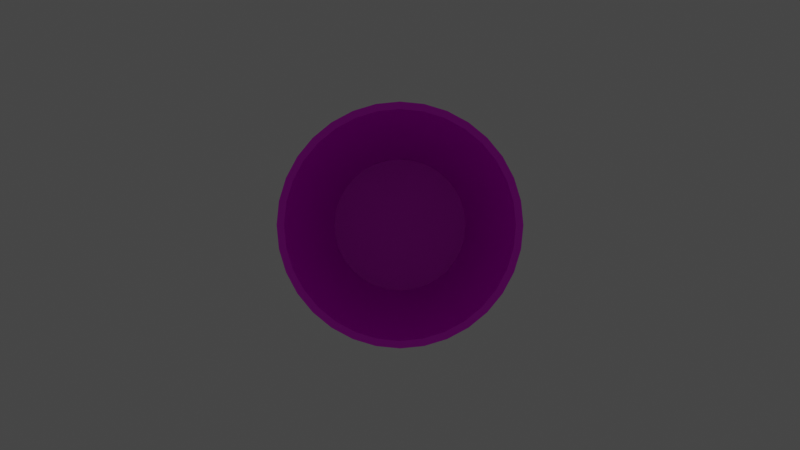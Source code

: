 # Source: dr_pepper.blend  (saved by Blender 3.4.6; exported with 4.5.12 LTS)
import bpy
from mathutils import Matrix  # noqa: F401  (used for matrix-valued properties, if any)

bpy.ops.wm.read_factory_settings(use_empty=True)
scene = bpy.context.scene
scene.name = 'Scene'

# ---- collections
col_collection = bpy.data.collections.new('Collection'); scene.collection.children.link(col_collection)

# ---- images (referenced by path relative to the original .blend; pixels are not part of the script)
import os
ASSET_DIR = os.environ.get("B2B_ASSET_DIR", "")  # directory of the original .blend (textures are referenced by path, not embedded)
HERE = os.path.dirname(os.path.abspath(__file__))  # packed textures are extracted next to this script under _unpacked/

def load_image(name, relpath, width, height, colorspace="sRGB"):
    """Load a texture the original file referenced (path relative to the .blend, or extracted next to this script)."""
    p = next((c for c in (os.path.join(HERE, relpath), os.path.join(ASSET_DIR, relpath)) if relpath and os.path.exists(c)), "")
    if p:
        img = bpy.data.images.load(p, check_existing=True)
        img.name = name
    else:  # same state as the original file: an image datablock whose file is absent (Cycles renders it pink)
        img = bpy.data.images.new(name, width, height)
        img.source = "FILE"
        img.filepath = "//" + (relpath or name)
    img.colorspace_settings.name = colorspace
    return img
img_dr_pepper_label_png_001 = load_image('dr_pepper_label.png.001', 'dr_pepper_label.png', 1024, 1024, 'sRGB')

# ---- materials (node trees are filled in below, after node groups)
mat_material_001 = bpy.data.materials.new('Material.001')
mat_material_001.use_transparent_shadow = False

# ---- node groups
ng_auto_smooth = bpy.data.node_groups.new('Auto Smooth', 'GeometryNodeTree')
_s = ng_auto_smooth.interface.new_socket(name='Geometry', in_out='OUTPUT', socket_type='NodeSocketGeometry')
_s = ng_auto_smooth.interface.new_socket(name='Geometry', in_out='INPUT', socket_type='NodeSocketGeometry')
_s = ng_auto_smooth.interface.new_socket(name='Angle', in_out='INPUT', socket_type='NodeSocketFloat')
_s.subtype = 'ANGLE'
_s.min_value = 0.0
_s.max_value = 3.142
ng_auto_smooth.is_modifier = True
_N = ng_auto_smooth.nodes; _L = ng_auto_smooth.links
n0 = _N.new('NodeGroupOutput'); n0.name = 'Group Output'; n0.location = (480, -100)
n1 = _N.new('NodeGroupInput'); n1.name = 'Group Input'; n1.location = (-420, -300)
n2 = _N.new('NodeGroupInput'); n2.name = 'Group Input.001'; n2.location = (-60, -100)
n3 = _N.new('GeometryNodeSetShadeSmooth'); n3.name = 'Set Shade Smooth'; n3.location = (120, -100)
n3.domain = 'EDGE'
n4 = _N.new('GeometryNodeSetShadeSmooth'); n4.name = 'Set Shade Smooth.001'; n4.location = (300, -100)
n5 = _N.new('GeometryNodeInputMeshEdgeAngle'); n5.name = 'Edge Angle'; n5.location = (-420, -220)
n6 = _N.new('GeometryNodeInputEdgeSmooth'); n6.name = 'Is Edge Smooth'; n6.location = (-60, -160)
n7 = _N.new('GeometryNodeInputShadeSmooth'); n7.name = 'Is Face Smooth'; n7.location = (-240, -340)
n8 = _N.new('FunctionNodeBooleanMath'); n8.name = 'Boolean Math'; n8.location = (-60, -220)
n9 = _N.new('FunctionNodeCompare'); n9.name = 'Compare'; n9.location = (-240, -180)
n9.operation = 'LESS_EQUAL'
_L.new(n5.outputs[0], n9.inputs[0])
_L.new(n4.outputs[0], n0.inputs[0])
_L.new(n1.outputs[1], n9.inputs[1])
_L.new(n9.outputs[0], n8.inputs[0])
_L.new(n7.outputs[0], n8.inputs[1])
_L.new(n2.outputs[0], n3.inputs[0])
_L.new(n6.outputs[0], n3.inputs[1])
_L.new(n3.outputs[0], n4.inputs[0])
_L.new(n8.outputs[0], n3.inputs[2])
n0.is_active_output = True

# ---- material node trees
mat_material_001.use_nodes = True; mat_material_001.node_tree.nodes.clear()
_N = mat_material_001.node_tree.nodes; _L = mat_material_001.node_tree.links
n0 = _N.new('ShaderNodeBsdfPrincipled'); n0.name = 'Principled BSDF'; n0.location = (10, 300)
n0.distribution = 'GGX'
n0.subsurface_method = 'RANDOM_WALK_SKIN'
n0.inputs[3].default_value = 1.45
n0.inputs[27].default_value = (0.0, 0.0, 0.0, 1.0)
n0.inputs[28].default_value = 1.0
n1 = _N.new('ShaderNodeOutputMaterial'); n1.name = 'Material Output'; n1.location = (302, 297)
n2 = _N.new('ShaderNodeTexImage'); n2.name = 'Image Texture.001'; n2.location = (-348, 243)
n2.image = img_dr_pepper_label_png_001
_L.new(n0.outputs[0], n1.inputs[0])
_L.new(n2.outputs[0], n0.inputs[0])
n1.is_active_output = True

# ---- world
world_world = bpy.data.worlds.new('World'); scene.world = world_world
world_world.use_nodes = True; world_world.node_tree.nodes.clear()
_N = world_world.node_tree.nodes; _L = world_world.node_tree.links
n0 = _N.new('ShaderNodeOutputWorld'); n0.name = 'World Output'; n0.location = (300, 300)
n1 = _N.new('ShaderNodeBackground'); n1.name = 'Background'; n1.location = (10, 300)
n1.inputs[0].default_value = (0.05088, 0.05088, 0.05088, 1.0)
_L.new(n1.outputs[0], n0.inputs[0])
n0.is_active_output = True
world_world.color = (0.05088, 0.05088, 0.05088)
world_world.use_sun_shadow = False
world_world.sun_shadow_jitter_overblur = 0.0

# ---- cameras
cam_camera_001 = bpy.data.cameras.new('Camera.001')
cam_camera_002 = bpy.data.cameras.new('Camera.002')
cam_camera_003 = bpy.data.cameras.new('Camera.003')
cam_camera_004 = bpy.data.cameras.new('Camera.004')
cam_camera_005 = bpy.data.cameras.new('Camera.005')
cam_camera_006 = bpy.data.cameras.new('Camera.006')

# ---- lights
light_point = bpy.data.lights.new('Point', 'POINT')
light_point.transmission_factor = 0.0
light_point.shadow_soft_size = 0.25
light_point.shadow_maximum_resolution = 0.006
light_point.use_absolute_resolution = True
light_point_001 = bpy.data.lights.new('Point.001', 'POINT')
light_point_001.transmission_factor = 0.0
light_point_001.shadow_soft_size = 0.25
light_point_001.shadow_maximum_resolution = 0.006
light_point_001.use_absolute_resolution = True
light_point_002 = bpy.data.lights.new('Point.002', 'POINT')
light_point_002.transmission_factor = 0.0
light_point_002.shadow_soft_size = 0.25
light_point_002.shadow_maximum_resolution = 0.006
light_point_002.use_absolute_resolution = True
light_point_003 = bpy.data.lights.new('Point.003', 'POINT')
light_point_003.transmission_factor = 0.0
light_point_003.shadow_soft_size = 0.25
light_point_003.shadow_maximum_resolution = 0.006
light_point_003.use_absolute_resolution = True
light_point_004 = bpy.data.lights.new('Point.004', 'POINT')
light_point_004.transmission_factor = 0.0
light_point_004.energy = 5000.0
light_point_004.shadow_soft_size = 0.25
light_point_004.shadow_maximum_resolution = 0.006
light_point_004.use_absolute_resolution = True
light_point_005 = bpy.data.lights.new('Point.005', 'POINT')
light_point_005.transmission_factor = 0.0
light_point_005.shadow_soft_size = 0.25
light_point_005.shadow_maximum_resolution = 0.006
light_point_005.use_absolute_resolution = True

# ---- meshes
me_cylinder_001 = bpy.data.meshes.new('Cylinder.001')
me_cylinder_001.from_pydata([(8.323e-09, 0.682, -0.9826), (0.0, 0.9395, 1.0), (0.133, 0.6689, -0.9826), (0.1833, 0.9214, 1.0), (0.261, 0.6301, -0.9826), (0.3595, 0.868, 1.0), (0.3789, 0.567, -0.9826), (0.5219, 0.7811, 1.0), (0.4822, 0.4822, -0.9826), (0.6643, 0.6643, 1.0), (0.567, 0.3789, -0.9826), (0.7811, 0.5219, 1.0), (0.6301, 0.261, -0.9826), (0.868, 0.3595, 1.0), (0.6689, 0.133, -0.9826), (0.9214, 0.1833, 1.0), (0.682, -7.583e-08, -0.9826), (0.9395, 0.0, 1.0), (0.6689, -0.133, -0.9826), (0.9214, -0.1833, 1.0), (0.6301, -0.261, -0.9826), (0.868, -0.3595, 1.0), (0.567, -0.3789, -0.9826), (0.7811, -0.5219, 1.0), (0.4822, -0.4822, -0.9826), (0.6643, -0.6643, 1.0), (0.3789, -0.567, -0.9826), (0.5219, -0.7811, 1.0), (0.261, -0.6301, -0.9826), (0.3595, -0.868, 1.0), (0.133, -0.6689, -0.9826), (0.1833, -0.9214, 1.0), (8.323e-09, -0.682, -0.9826), (0.0, -0.9395, 1.0), (-0.133, -0.6689, -0.9826), (-0.1833, -0.9214, 1.0), (-0.261, -0.6301, -0.9826), (-0.3595, -0.868, 1.0), (-0.3789, -0.567, -0.9826), (-0.5219, -0.7811, 1.0), (-0.4822, -0.4822, -0.9826), (-0.6643, -0.6643, 1.0), (-0.567, -0.3789, -0.9826), (-0.7811, -0.5219, 1.0), (-0.6301, -0.261, -0.9826), (-0.868, -0.3595, 1.0), (-0.6689, -0.133, -0.9826), (-0.9214, -0.1833, 1.0), (-0.682, -7.583e-08, -0.9826), (-0.9395, 0.0, 1.0), (-0.6689, 0.133, -0.9826), (-0.9214, 0.1833, 1.0), (-0.6301, 0.261, -0.9826), (-0.868, 0.3595, 1.0), (-0.567, 0.3789, -0.9826), (-0.7811, 0.5219, 1.0), (-0.4822, 0.4822, -0.9826), (-0.6643, 0.6643, 1.0), (-0.3789, 0.567, -0.9826), (-0.5219, 0.7811, 1.0), (-0.261, 0.6301, -0.9826), (-0.3595, 0.868, 1.0), (-0.133, 0.6689, -0.9826), (-0.1833, 0.9214, 1.0), (0.1951, 0.9808, 1.0), (0.0, 1.0, 1.0), (0.3827, 0.9239, 1.0), (0.5556, 0.8315, 1.0), (0.7071, 0.7071, 1.0), (0.8315, 0.5556, 1.0), (0.9239, 0.3827, 1.0), (0.9808, 0.1951, 1.0), (1.0, 0.0, 1.0), (0.9808, -0.1951, 1.0), (0.9239, -0.3827, 1.0), (0.8315, -0.5556, 1.0), (0.7071, -0.7071, 1.0), (0.5556, -0.8315, 1.0), (0.3827, -0.9239, 1.0), (0.1951, -0.9808, 1.0), (0.0, -1.0, 1.0), (-0.1951, -0.9808, 1.0), (-0.3827, -0.9239, 1.0), (-0.5556, -0.8315, 1.0), (-0.7071, -0.7071, 1.0), (-0.8315, -0.5556, 1.0), (-0.9239, -0.3827, 1.0), (-0.9808, -0.1951, 1.0), (-1.0, 0.0, 1.0), (-0.9808, 0.1951, 1.0), (-0.9239, 0.3827, 1.0), (-0.8315, 0.5556, 1.0), (-0.7071, 0.7071, 1.0), (-0.5556, 0.8315, 1.0), (-0.3827, 0.9239, 1.0), (-0.1951, 0.9808, 1.0), (0.1833, 0.9214, 1.0), (0.0, 0.9395, 1.0), (0.3595, 0.868, 1.0), (0.5219, 0.7811, 1.0), (0.6643, 0.6643, 1.0), (0.7811, 0.5219, 1.0), (0.868, 0.3595, 1.0), (0.9214, 0.1833, 1.0), (0.9395, 0.0, 1.0), (0.9214, -0.1833, 1.0), (0.868, -0.3595, 1.0), (0.7811, -0.5219, 1.0), (0.6643, -0.6643, 1.0), (0.5219, -0.7811, 1.0), (0.3595, -0.868, 1.0), (0.1833, -0.9214, 1.0), (0.0, -0.9395, 1.0), (-0.1833, -0.9214, 1.0), (-0.3595, -0.868, 1.0), (-0.5219, -0.7811, 1.0), (-0.6643, -0.6643, 1.0), (-0.7811, -0.5219, 1.0), (-0.868, -0.3595, 1.0), (-0.9214, -0.1833, 1.0), (-0.9395, 0.0, 1.0), (-0.9214, 0.1833, 1.0), (-0.868, 0.3595, 1.0), (-0.7811, 0.5219, 1.0), (-0.6643, 0.6643, 1.0), (-0.5219, 0.7811, 1.0), (-0.3595, 0.868, 1.0), (-0.1833, 0.9214, 1.0), (0.125, 0.6284, -0.8571), (7.531e-08, 0.6407, -0.8571), (0.2452, 0.5919, -0.8571), (0.3559, 0.5327, -0.8571), (0.453, 0.453, -0.8571), (0.5327, 0.3559, -0.8571), (0.5919, 0.2452, -0.8571), (0.6284, 0.125, -0.8571), (0.6407, -7.583e-08, -0.8571), (0.6284, -0.125, -0.8571), (0.5919, -0.2452, -0.8571), (0.5327, -0.3559, -0.8571), (0.453, -0.453, -0.8571), (0.3559, -0.5327, -0.8571), (0.2452, -0.5919, -0.8571), (0.125, -0.6284, -0.8571), (7.531e-08, -0.6407, -0.8571), (-0.125, -0.6284, -0.8571), (-0.2452, -0.5919, -0.8571), (-0.3559, -0.5327, -0.8571), (-0.453, -0.453, -0.8571), (-0.5327, -0.3559, -0.8571), (-0.5919, -0.2452, -0.8571), (-0.6284, -0.125, -0.8571), (-0.6407, -7.583e-08, -0.8571), (-0.6284, 0.125, -0.8571), (-0.5919, 0.2452, -0.8571), (-0.5327, 0.3559, -0.8571), (-0.453, 0.453, -0.8571), (-0.3559, 0.5327, -0.8571), (-0.2452, 0.5919, -0.8571), (-0.125, 0.6284, -0.8571), (8.323e-09, 0.6392, -0.9826), (0.1247, 0.6269, -0.9826), (0.2446, 0.5905, -0.9826), (0.3551, 0.5314, -0.9826), (0.452, 0.452, -0.9826), (0.5314, 0.3551, -0.9826), (0.5905, 0.2446, -0.9826), (0.6269, 0.1247, -0.9826), (0.6392, -7.583e-08, -0.9826), (0.6269, -0.1247, -0.9826), (0.5905, -0.2446, -0.9826), (0.5314, -0.3551, -0.9826), (0.452, -0.452, -0.9826), (0.3551, -0.5314, -0.9826), (0.2446, -0.5905, -0.9826), (0.1247, -0.6269, -0.9826), (8.323e-09, -0.6392, -0.9826), (-0.1247, -0.6269, -0.9826), (-0.2446, -0.5905, -0.9826), (-0.3551, -0.5314, -0.9826), (-0.452, -0.452, -0.9826), (-0.5314, -0.3551, -0.9826), (-0.5905, -0.2446, -0.9826), (-0.6269, -0.1247, -0.9826), (-0.6392, -7.583e-08, -0.9826), (-0.6269, 0.1247, -0.9826), (-0.5905, 0.2446, -0.9826), (-0.5314, 0.3551, -0.9826), (-0.452, 0.452, -0.9826), (-0.3551, 0.5314, -0.9826), (-0.2446, 0.5905, -0.9826), (-0.1247, 0.6269, -0.9826), (8.323e-09, 0.682, -0.9826), (0.133, 0.6689, -0.9826), (0.261, 0.6301, -0.9826), (0.3789, 0.567, -0.9826), (0.4822, 0.4822, -0.9826), (0.567, 0.3789, -0.9826), (0.6301, 0.261, -0.9826), (0.6689, 0.133, -0.9826), (0.682, -7.583e-08, -0.9826), (0.6689, -0.133, -0.9826), (0.6301, -0.261, -0.9826), (0.567, -0.3789, -0.9826), (0.4822, -0.4822, -0.9826), (0.3789, -0.567, -0.9826), (0.261, -0.6301, -0.9826), (0.133, -0.6689, -0.9826), (8.323e-09, -0.682, -0.9826), (-0.133, -0.6689, -0.9826), (-0.261, -0.6301, -0.9826), (-0.3789, -0.567, -0.9826), (-0.4822, -0.4822, -0.9826), (-0.567, -0.3789, -0.9826), (-0.6301, -0.261, -0.9826), (-0.6689, -0.133, -0.9826), (-0.682, -7.583e-08, -0.9826), (-0.6689, 0.133, -0.9826), (-0.6301, 0.261, -0.9826), (-0.567, 0.3789, -0.9826), (-0.4822, 0.4822, -0.9826), (-0.3789, 0.567, -0.9826), (-0.261, 0.6301, -0.9826), (-0.133, 0.6689, -0.9826), (1.233e-08, 0.6392, -0.9211), (0.1247, 0.6269, -0.9211), (0.2446, 0.5905, -0.9211), (0.3551, 0.5314, -0.9211), (0.452, 0.452, -0.9211), (0.5314, 0.3551, -0.9211), (0.5905, 0.2446, -0.9211), (0.6269, 0.1247, -0.9211), (0.6392, -7.583e-08, -0.9211), (0.6269, -0.1247, -0.9211), (0.5905, -0.2446, -0.9211), (0.5314, -0.3551, -0.9211), (0.452, -0.452, -0.9211), (0.3551, -0.5314, -0.9211), (0.2446, -0.5905, -0.9211), (0.1247, -0.6269, -0.9211), (1.233e-08, -0.6392, -0.9211), (-0.1247, -0.6269, -0.9211), (-0.2446, -0.5905, -0.9211), (-0.3551, -0.5314, -0.9211), (-0.452, -0.452, -0.9211), (-0.5314, -0.3551, -0.9211), (-0.5905, -0.2446, -0.9211), (-0.6269, -0.1247, -0.9211), (-0.6392, -7.583e-08, -0.9211), (-0.6269, 0.1247, -0.9211), (-0.5905, 0.2446, -0.9211), (-0.5314, 0.3551, -0.9211), (-0.452, 0.452, -0.9211), (-0.3551, 0.5314, -0.9211), (-0.2446, 0.5905, -0.9211), (-0.1247, 0.6269, -0.9211)], [], [(0, 65, 64, 2), (2, 64, 66, 4), (4, 66, 67, 6), (6, 67, 68, 8), (8, 68, 69, 10), (10, 69, 70, 12), (12, 70, 71, 14), (14, 71, 72, 16), (16, 72, 73, 18), (18, 73, 74, 20), (20, 74, 75, 22), (22, 75, 76, 24), (24, 76, 77, 26), (26, 77, 78, 28), (28, 78, 79, 30), (30, 79, 80, 32), (32, 80, 81, 34), (34, 81, 82, 36), (36, 82, 83, 38), (38, 83, 84, 40), (40, 84, 85, 42), (42, 85, 86, 44), (44, 86, 87, 46), (46, 87, 88, 48), (48, 88, 89, 50), (50, 89, 90, 52), (52, 90, 91, 54), (54, 91, 92, 56), (56, 92, 93, 58), (58, 93, 94, 60), (51, 49, 120, 121), (60, 94, 95, 62), (62, 95, 65, 0), (8, 10, 197, 196), (1, 3, 64, 65), (3, 5, 66, 64), (5, 7, 67, 66), (7, 9, 68, 67), (9, 11, 69, 68), (11, 13, 70, 69), (13, 15, 71, 70), (15, 17, 72, 71), (17, 19, 73, 72), (19, 21, 74, 73), (21, 23, 75, 74), (23, 25, 76, 75), (25, 27, 77, 76), (27, 29, 78, 77), (29, 31, 79, 78), (31, 33, 80, 79), (33, 35, 81, 80), (35, 37, 82, 81), (37, 39, 83, 82), (39, 41, 84, 83), (41, 43, 85, 84), (43, 45, 86, 85), (45, 47, 87, 86), (47, 49, 88, 87), (49, 51, 89, 88), (51, 53, 90, 89), (53, 55, 91, 90), (55, 57, 92, 91), (57, 59, 93, 92), (59, 61, 94, 93), (61, 63, 95, 94), (63, 1, 65, 95), (124, 123, 155, 156), (25, 23, 107, 108), (53, 51, 121, 122), (27, 25, 108, 109), (55, 53, 122, 123), (29, 27, 109, 110), (3, 1, 97, 96), (57, 55, 123, 124), (31, 29, 110, 111), (5, 3, 96, 98), (59, 57, 124, 125), (33, 31, 111, 112), (7, 5, 98, 99), (61, 59, 125, 126), (35, 33, 112, 113), (9, 7, 99, 100), (63, 61, 126, 127), (37, 35, 113, 114), (11, 9, 100, 101), (1, 63, 127, 97), (39, 37, 114, 115), (13, 11, 101, 102), (41, 39, 115, 116), (15, 13, 102, 103), (43, 41, 116, 117), (17, 15, 103, 104), (45, 43, 117, 118), (19, 17, 104, 105), (47, 45, 118, 119), (21, 19, 105, 106), (49, 47, 119, 120), (23, 21, 106, 107), (128, 129, 159, 158, 157, 156, 155, 154, 153, 152, 151, 150, 149, 148, 147, 146, 145, 144, 143, 142, 141, 140, 139, 138, 137, 136, 135, 134, 133, 132, 131, 130), (111, 110, 142, 143), (98, 96, 128, 130), (125, 124, 156, 157), (112, 111, 143, 144), (99, 98, 130, 131), (126, 125, 157, 158), (113, 112, 144, 145), (100, 99, 131, 132), (127, 126, 158, 159), (114, 113, 145, 146), (101, 100, 132, 133), (97, 127, 159, 129), (115, 114, 146, 147), (102, 101, 133, 134), (116, 115, 147, 148), (103, 102, 134, 135), (117, 116, 148, 149), (104, 103, 135, 136), (118, 117, 149, 150), (105, 104, 136, 137), (119, 118, 150, 151), (106, 105, 137, 138), (120, 119, 151, 152), (107, 106, 138, 139), (121, 120, 152, 153), (108, 107, 139, 140), (122, 121, 153, 154), (109, 108, 140, 141), (123, 122, 154, 155), (110, 109, 141, 142), (96, 97, 129, 128), (162, 163, 227, 226), (26, 28, 206, 205), (44, 46, 215, 214), (0, 2, 193, 192), (62, 0, 192, 223), (18, 20, 202, 201), (36, 38, 211, 210), (54, 56, 220, 219), (10, 12, 198, 197), (28, 30, 207, 206), (46, 48, 216, 215), (2, 4, 194, 193), (20, 22, 203, 202), (38, 40, 212, 211), (56, 58, 221, 220), (12, 14, 199, 198), (30, 32, 208, 207), (48, 50, 217, 216), (4, 6, 195, 194), (22, 24, 204, 203), (40, 42, 213, 212), (58, 60, 222, 221), (14, 16, 200, 199), (32, 34, 209, 208), (50, 52, 218, 217), (6, 8, 196, 195), (24, 26, 205, 204), (42, 44, 214, 213), (60, 62, 223, 222), (16, 18, 201, 200), (34, 36, 210, 209), (52, 54, 219, 218), (161, 160, 192, 193), (162, 161, 193, 194), (163, 162, 194, 195), (164, 163, 195, 196), (165, 164, 196, 197), (166, 165, 197, 198), (167, 166, 198, 199), (168, 167, 199, 200), (169, 168, 200, 201), (170, 169, 201, 202), (171, 170, 202, 203), (172, 171, 203, 204), (173, 172, 204, 205), (174, 173, 205, 206), (175, 174, 206, 207), (176, 175, 207, 208), (177, 176, 208, 209), (178, 177, 209, 210), (179, 178, 210, 211), (180, 179, 211, 212), (181, 180, 212, 213), (182, 181, 213, 214), (183, 182, 214, 215), (184, 183, 215, 216), (185, 184, 216, 217), (186, 185, 217, 218), (187, 186, 218, 219), (188, 187, 219, 220), (189, 188, 220, 221), (190, 189, 221, 222), (191, 190, 222, 223), (160, 191, 223, 192), (224, 225, 226, 227, 228, 229, 230, 231, 232, 233, 234, 235, 236, 237, 238, 239, 240, 241, 242, 243, 244, 245, 246, 247, 248, 249, 250, 251, 252, 253, 254, 255), (189, 190, 254, 253), (176, 177, 241, 240), (163, 164, 228, 227), (190, 191, 255, 254), (177, 178, 242, 241), (164, 165, 229, 228), (191, 160, 224, 255), (178, 179, 243, 242), (165, 166, 230, 229), (179, 180, 244, 243), (166, 167, 231, 230), (180, 181, 245, 244), (167, 168, 232, 231), (181, 182, 246, 245), (168, 169, 233, 232), (182, 183, 247, 246), (169, 170, 234, 233), (183, 184, 248, 247), (170, 171, 235, 234), (184, 185, 249, 248), (171, 172, 236, 235), (185, 186, 250, 249), (172, 173, 237, 236), (186, 187, 251, 250), (173, 174, 238, 237), (160, 161, 225, 224), (187, 188, 252, 251), (174, 175, 239, 238), (161, 162, 226, 225), (188, 189, 253, 252), (175, 176, 240, 239)])
me_cylinder_001.polygons.foreach_set('use_smooth', [True] * 226)
_uv = me_cylinder_001.uv_layers.new(name='UVMap')
_uv.uv.foreach_set('vector', [0.9986, 0.008139, 0.9986, 0.9921, 0.9674, 0.9921, 0.9674, 0.008139, 0.9674, 0.008139, 0.9674, 0.9921, 0.9361, 0.9921, 0.9361, 0.008139, 0.9361, 0.008139, 0.9361, 0.9921, 0.9049, 0.9921, 0.9049, 0.008139, 0.9049, 0.008139, 0.9049, 0.9921, 0.8736, 0.9921, 0.8736, 0.008139, 0.8736, 0.008139, 0.8736, 0.9921, 0.8424, 0.9921, 0.8424, 0.008139, 0.8424, 0.008139, 0.8424, 0.9921, 0.8111, 0.9921, 0.8111, 0.008139, 0.8111, 0.008139, 0.8111, 0.9921, 0.7799, 0.9921, 0.7799, 0.008139, 0.7799, 0.008139, 0.7799, 0.9921, 0.7486, 0.9921, 0.7486, 0.008139, 0.7486, 0.008139, 0.7486, 0.9921, 0.7174, 0.9921, 0.7174, 0.008139, 0.7174, 0.008139, 0.7174, 0.9921, 0.6861, 0.9921, 0.6861, 0.008139, 0.6861, 0.008139, 0.6861, 0.9921, 0.6549, 0.9921, 0.6549, 0.008139, 0.6549, 0.008139, 0.6549, 0.9921, 0.6236, 0.9921, 0.6236, 0.008139, 0.6236, 0.008139, 0.6236, 0.9921, 0.5924, 0.9921, 0.5924, 0.008139, 0.5924, 0.008139, 0.5924, 0.9921, 0.5611, 0.9921, 0.5611, 0.008139, 0.5611, 0.008139, 0.5611, 0.9921, 0.5299, 0.9921, 0.5299, 0.008139, 0.5299, 0.008139, 0.5299, 0.9921, 0.4986, 0.9921, 0.4986, 0.008139, 0.4986, 0.008139, 0.4986, 0.9921, 0.4674, 0.9921, 0.4674, 0.008139, 0.4674, 0.008139, 0.4674, 0.9921, 0.4361, 0.9921, 0.4361, 0.008139, 0.4361, 0.008139, 0.4361, 0.9921, 0.4049, 0.9921, 0.4049, 0.008139, 0.4049, 0.008139, 0.4049, 0.9921, 0.3736, 0.9921, 0.3736, 0.008139, 0.3736, 0.008139, 0.3736, 0.9921, 0.3424, 0.9921, 0.3424, 0.008139, 0.3424, 0.008139, 0.3424, 0.9921, 0.3111, 0.9921, 0.3111, 0.008139, 0.3111, 0.008139, 0.3111, 0.9921, 0.2799, 0.9921, 0.2799, 0.008139, 0.2799, 0.008139, 0.2799, 0.9921, 0.2486, 0.9921, 0.2486, 0.008139, 0.2486, 0.008139, 0.2486, 0.9921, 0.2174, 0.9921, 0.2174, 0.008139, 0.2174, 0.008139, 0.2174, 0.9921, 0.1861, 0.9921, 0.1861, 0.008139, 0.1861, 0.008139, 0.1861, 0.9921, 0.1549, 0.9921, 0.1549, 0.008139, 0.1549, 0.008139, 0.1549, 0.9921, 0.1236, 0.9921, 0.1236, 0.008139, 0.1236, 0.008139, 0.1236, 0.9921, 0.09235, 0.9921, 0.09235, 0.008139, 0.09235, 0.008139, 0.09235, 0.9921, 0.0611, 0.9921, 0.0611, 0.008139, 0.02886, 0.294, 0.02453, 0.25, 0.02453, 0.25, 0.02886, 0.294, 0.0611, 0.008139, 0.0611, 0.9921, 0.02985, 0.9921, 0.02985, 0.008139, 0.02985, 0.008139, 0.02985, 0.9921, -0.0014, 0.9921, -0.0014, 0.008139, 0.875, 0.5, 0.8438, 0.5, 0.8438, 0.5, 0.875, 0.5, 0.01761, 0.9896, 0.01812, 0.9896, 0.01815, 0.9898, 0.01761, 0.9898, 0.01812, 0.9896, 0.0186, 0.9894, 0.01867, 0.9896, 0.01815, 0.9898, 0.0186, 0.9894, 0.01905, 0.9892, 0.01914, 0.9893, 0.01867, 0.9896, 0.007493, 0.9845, 0.007023, 0.9849, 0.006882, 0.9847, 0.007382, 0.9843, 0.01944, 0.9889, 0.01976, 0.9885, 0.0199, 0.9886, 0.01956, 0.989, 0.01976, 0.9885, 0.02, 0.988, 0.02016, 0.9881, 0.0199, 0.9886, 0.02, 0.988, 0.02015, 0.9876, 0.02031, 0.9876, 0.02016, 0.9881, 0.02015, 0.9876, 0.0202, 0.9871, 0.02036, 0.9871, 0.02031, 0.9876, 0.0202, 0.9871, 0.02015, 0.9865, 0.02031, 0.9865, 0.02036, 0.9871, 0.02015, 0.9865, 0.02, 0.9861, 0.02016, 0.986, 0.02031, 0.9865, 0.02, 0.9861, 0.01976, 0.9856, 0.0199, 0.9855, 0.02016, 0.986, 0.01976, 0.9856, 0.01944, 0.9852, 0.01956, 0.9851, 0.0199, 0.9855, 0.01944, 0.9852, 0.01905, 0.9849, 0.01914, 0.9848, 0.01956, 0.9851, 0.01905, 0.9849, 0.0186, 0.9847, 0.01867, 0.9845, 0.01914, 0.9848, 0.0186, 0.9847, 0.01812, 0.9845, 0.01815, 0.9844, 0.01867, 0.9845, 0.01812, 0.9845, 0.01761, 0.9845, 0.01761, 0.9843, 0.01815, 0.9844, 0.01761, 0.9845, 0.01711, 0.9845, 0.01708, 0.9844, 0.01761, 0.9843, 0.01711, 0.9845, 0.01663, 0.9847, 0.01656, 0.9845, 0.01708, 0.9844, 0.01663, 0.9847, 0.01618, 0.9849, 0.01609, 0.9848, 0.01656, 0.9845, 0.01618, 0.9849, 0.01579, 0.9852, 0.01567, 0.9851, 0.01609, 0.9848, 0.01579, 0.9852, 0.01547, 0.9856, 0.01533, 0.9855, 0.01567, 0.9851, 0.01547, 0.9856, 0.01523, 0.9861, 0.01507, 0.986, 0.01533, 0.9855, 0.01523, 0.9861, 0.01508, 0.9865, 0.01492, 0.9865, 0.01507, 0.986, 0.01508, 0.9865, 0.01503, 0.9871, 0.01486, 0.9871, 0.01492, 0.9865, 0.01503, 0.9871, 0.01508, 0.9876, 0.01492, 0.9876, 0.01486, 0.9871, 0.01508, 0.9876, 0.01523, 0.988, 0.01507, 0.9881, 0.01492, 0.9876, 0.01523, 0.988, 0.01547, 0.9885, 0.01533, 0.9886, 0.01507, 0.9881, 0.01547, 0.9885, 0.01579, 0.9889, 0.01567, 0.989, 0.01533, 0.9886, 0.01579, 0.9889, 0.01618, 0.9892, 0.01609, 0.9893, 0.01567, 0.989, 0.01618, 0.9892, 0.01663, 0.9894, 0.01656, 0.9896, 0.01609, 0.9893, 0.01663, 0.9894, 0.01711, 0.9896, 0.01708, 0.9898, 0.01656, 0.9896, 0.01711, 0.9896, 0.01761, 0.9896, 0.01761, 0.9898, 0.01708, 0.9898, 0.01141, 0.9849, 0.01179, 0.9853, 0.01179, 0.9853, 0.01141, 0.9849, 0.4094, 0.09057, 0.4375, 0.1247, 0.4375, 0.1247, 0.4094, 0.09057, 0.04169, 0.3363, 0.02886, 0.294, 0.02886, 0.294, 0.04169, 0.3363, 0.3753, 0.06253, 0.4094, 0.09057, 0.4094, 0.09057, 0.3753, 0.06253, 0.06253, 0.3753, 0.04169, 0.3363, 0.04169, 0.3363, 0.06253, 0.3753, 0.3363, 0.04169, 0.3753, 0.06253, 0.3753, 0.06253, 0.3363, 0.04169, 0.294, 0.4711, 0.25, 0.4755, 0.25, 0.4755, 0.294, 0.4711, 0.09057, 0.4094, 0.06253, 0.3753, 0.06253, 0.3753, 0.09057, 0.4094, 0.294, 0.02886, 0.3363, 0.04169, 0.3363, 0.04169, 0.294, 0.02886, 0.3363, 0.4583, 0.294, 0.4711, 0.294, 0.4711, 0.3363, 0.4583, 0.1247, 0.4375, 0.09057, 0.4094, 0.09057, 0.4094, 0.1247, 0.4375, 0.25, 0.02453, 0.294, 0.02886, 0.294, 0.02886, 0.25, 0.02453, 0.3753, 0.4375, 0.3363, 0.4583, 0.3363, 0.4583, 0.3753, 0.4375, 0.1637, 0.4583, 0.1247, 0.4375, 0.1247, 0.4375, 0.1637, 0.4583, 0.206, 0.02886, 0.25, 0.02453, 0.25, 0.02453, 0.206, 0.02886, 0.4094, 0.4094, 0.3753, 0.4375, 0.3753, 0.4375, 0.4094, 0.4094, 0.206, 0.4711, 0.1637, 0.4583, 0.1637, 0.4583, 0.206, 0.4711, 0.1637, 0.04169, 0.206, 0.02886, 0.206, 0.02886, 0.1637, 0.04169, 0.4375, 0.3753, 0.4094, 0.4094, 0.4094, 0.4094, 0.4375, 0.3753, 0.25, 0.4755, 0.206, 0.4711, 0.206, 0.4711, 0.25, 0.4755, 0.1247, 0.06253, 0.1637, 0.04169, 0.1637, 0.04169, 0.1247, 0.06253, 0.4583, 0.3363, 0.4375, 0.3753, 0.4375, 0.3753, 0.4583, 0.3363, 0.09057, 0.09057, 0.1247, 0.06253, 0.1247, 0.06253, 0.09057, 0.09057, 0.4711, 0.294, 0.4583, 0.3363, 0.4583, 0.3363, 0.4711, 0.294, 0.06253, 0.1247, 0.09057, 0.09057, 0.09057, 0.09057, 0.06253, 0.1247, 0.4755, 0.25, 0.4711, 0.294, 0.4711, 0.294, 0.4755, 0.25, 0.04169, 0.1637, 0.06253, 0.1247, 0.06253, 0.1247, 0.04169, 0.1637, 0.4711, 0.206, 0.4755, 0.25, 0.4755, 0.25, 0.4711, 0.206, 0.02886, 0.206, 0.04169, 0.1637, 0.04169, 0.1637, 0.02886, 0.206, 0.4583, 0.1637, 0.4711, 0.206, 0.4711, 0.206, 0.4583, 0.1637, 0.02453, 0.25, 0.02886, 0.206, 0.02886, 0.206, 0.02453, 0.25, 0.4375, 0.1247, 0.4583, 0.1637, 0.4583, 0.1637, 0.4375, 0.1247, 0.01636, 0.9689, 0.01621, 0.9689, 0.01607, 0.9689, 0.01593, 0.9688, 0.01581, 0.9688, 0.0157, 0.9687, 0.01561, 0.9686, 0.01554, 0.9684, 0.0155, 0.9683, 0.01548, 0.9682, 0.0155, 0.968, 0.01554, 0.9679, 0.01561, 0.9677, 0.0157, 0.9676, 0.01581, 0.9675, 0.01593, 0.9675, 0.01607, 0.9674, 0.01621, 0.9674, 0.01636, 0.9674, 0.01649, 0.9675, 0.01662, 0.9675, 0.01673, 0.9676, 0.01682, 0.9677, 0.01689, 0.9679, 0.01693, 0.968, 0.01695, 0.9682, 0.01693, 0.9683, 0.01689, 0.9684, 0.01682, 0.9686, 0.01673, 0.9687, 0.01662, 0.9688, 0.01649, 0.9688, 0.00861, 0.9901, 0.008029, 0.9899, 0.008029, 0.9899, 0.00861, 0.9901, 0.008029, 0.9842, 0.00861, 0.984, 0.00861, 0.984, 0.008029, 0.9842, 0.01094, 0.9845, 0.01141, 0.9849, 0.01141, 0.9849, 0.01094, 0.9845, 0.009215, 0.9902, 0.00861, 0.9901, 0.00861, 0.9901, 0.009215, 0.9902, 0.007493, 0.9845, 0.008029, 0.9842, 0.008029, 0.9842, 0.007493, 0.9845, 0.0104, 0.9842, 0.01094, 0.9845, 0.01094, 0.9845, 0.0104, 0.9842, 0.00982, 0.9901, 0.009215, 0.9902, 0.009215, 0.9902, 0.00982, 0.9901, 0.007023, 0.9849, 0.007493, 0.9845, 0.007493, 0.9845, 0.007023, 0.9849, 0.00982, 0.984, 0.0104, 0.9842, 0.0104, 0.9842, 0.00982, 0.984, 0.0104, 0.9899, 0.00982, 0.9901, 0.00982, 0.9901, 0.0104, 0.9899, 0.006637, 0.9853, 0.007023, 0.9849, 0.007023, 0.9849, 0.006637, 0.9853, 0.009215, 0.984, 0.00982, 0.984, 0.00982, 0.984, 0.009215, 0.984, 0.01094, 0.9896, 0.0104, 0.9899, 0.0104, 0.9899, 0.01094, 0.9896, 0.006351, 0.9859, 0.006637, 0.9853, 0.006637, 0.9853, 0.006351, 0.9859, 0.01141, 0.9892, 0.01094, 0.9896, 0.01094, 0.9896, 0.01141, 0.9892, 0.006174, 0.9864, 0.006351, 0.9859, 0.006351, 0.9859, 0.006174, 0.9864, 0.01179, 0.9888, 0.01141, 0.9892, 0.01141, 0.9892, 0.01179, 0.9888, 0.006115, 0.9871, 0.006174, 0.9864, 0.006174, 0.9864, 0.006115, 0.9871, 0.01208, 0.9882, 0.01179, 0.9888, 0.01179, 0.9888, 0.01208, 0.9882, 0.006174, 0.9877, 0.006115, 0.9871, 0.006115, 0.9871, 0.006174, 0.9877, 0.01226, 0.9877, 0.01208, 0.9882, 0.01208, 0.9882, 0.01226, 0.9877, 0.006351, 0.9882, 0.006174, 0.9877, 0.006174, 0.9877, 0.006351, 0.9882, 0.01232, 0.9871, 0.01226, 0.9877, 0.01226, 0.9877, 0.01232, 0.9871, 0.006637, 0.9888, 0.006351, 0.9882, 0.006351, 0.9882, 0.006637, 0.9888, 0.01226, 0.9864, 0.01232, 0.9871, 0.01232, 0.9871, 0.01226, 0.9864, 0.007023, 0.9892, 0.006637, 0.9888, 0.006637, 0.9888, 0.007023, 0.9892, 0.01208, 0.9859, 0.01226, 0.9864, 0.01226, 0.9864, 0.01208, 0.9859, 0.007493, 0.9896, 0.007023, 0.9892, 0.007023, 0.9892, 0.007493, 0.9896, 0.01179, 0.9853, 0.01208, 0.9859, 0.01208, 0.9859, 0.01179, 0.9853, 0.008029, 0.9899, 0.007493, 0.9896, 0.007493, 0.9896, 0.008029, 0.9899, 0.00861, 0.984, 0.009215, 0.984, 0.009215, 0.984, 0.00861, 0.984, 0.01203, 0.9769, 0.01131, 0.9773, 0.01131, 0.9773, 0.01203, 0.9769, 0.5938, 0.5, 0.5625, 0.5, 0.5625, 0.5, 0.5938, 0.5, 0.3125, 0.5, 0.2812, 0.5, 0.2812, 0.5, 0.3125, 0.5, 1.0, 0.5, 0.9688, 0.5, 0.9688, 0.5, 1.0, 0.5, 0.03125, 0.5, 0.0, 0.5, 0.0, 0.5, 0.03125, 0.5, 0.7188, 0.5, 0.6875, 0.5, 0.6875, 0.5, 0.7188, 0.5, 0.4375, 0.5, 0.4062, 0.5, 0.4062, 0.5, 0.4375, 0.5, 0.1562, 0.5, 0.125, 0.5, 0.125, 0.5, 0.1562, 0.5, 0.8438, 0.5, 0.8125, 0.5, 0.8125, 0.5, 0.8438, 0.5, 0.5625, 0.5, 0.5312, 0.5, 0.5312, 0.5, 0.5625, 0.5, 0.2812, 0.5, 0.25, 0.5, 0.25, 0.5, 0.2812, 0.5, 0.9688, 0.5, 0.9375, 0.5, 0.9375, 0.5, 0.9688, 0.5, 0.6875, 0.5, 0.6562, 0.5, 0.6562, 0.5, 0.6875, 0.5, 0.4062, 0.5, 0.375, 0.5, 0.375, 0.5, 0.4062, 0.5, 0.125, 0.5, 0.09375, 0.5, 0.09375, 0.5, 0.125, 0.5, 0.8125, 0.5, 0.7812, 0.5, 0.7812, 0.5, 0.8125, 0.5, 0.5312, 0.5, 0.5, 0.5, 0.5, 0.5, 0.5312, 0.5, 0.25, 0.5, 0.2188, 0.5, 0.2188, 0.5, 0.25, 0.5, 0.9375, 0.5, 0.9062, 0.5, 0.9062, 0.5, 0.9375, 0.5, 0.6562, 0.5, 0.625, 0.5, 0.625, 0.5, 0.6562, 0.5, 0.375, 0.5, 0.3438, 0.5, 0.3438, 0.5, 0.375, 0.5, 0.09375, 0.5, 0.0625, 0.5, 0.0625, 0.5, 0.09375, 0.5, 0.7812, 0.5, 0.75, 0.5, 0.75, 0.5, 0.7812, 0.5, 0.5, 0.5, 0.4688, 0.5, 0.4688, 0.5, 0.5, 0.5, 0.2188, 0.5, 0.1875, 0.5, 0.1875, 0.5, 0.2188, 0.5, 0.9062, 0.5, 0.875, 0.5, 0.875, 0.5, 0.9062, 0.5, 0.625, 0.5, 0.5938, 0.5, 0.5938, 0.5, 0.625, 0.5, 0.3438, 0.5, 0.3125, 0.5, 0.3125, 0.5, 0.3438, 0.5, 0.0625, 0.5, 0.03125, 0.5, 0.03125, 0.5, 0.0625, 0.5, 0.75, 0.5, 0.7188, 0.5, 0.7188, 0.5, 0.75, 0.5, 0.4688, 0.5, 0.4375, 0.5, 0.4375, 0.5, 0.4688, 0.5, 0.1875, 0.5, 0.1562, 0.5, 0.1562, 0.5, 0.1875, 0.5, 0.01282, 0.9766, 0.01365, 0.9765, 0.01365, 0.9763, 0.01277, 0.9763, 0.01203, 0.9769, 0.01282, 0.9766, 0.01277, 0.9763, 0.01193, 0.9766, 0.01131, 0.9773, 0.01203, 0.9769, 0.01193, 0.9766, 0.01115, 0.977, 0.01067, 0.9778, 0.01131, 0.9773, 0.01115, 0.977, 0.01047, 0.9776, 0.01015, 0.9784, 0.01067, 0.9778, 0.01047, 0.9776, 0.009911, 0.9783, 0.009756, 0.9791, 0.01015, 0.9784, 0.009911, 0.9783, 0.009496, 0.979, 0.009517, 0.9799, 0.009756, 0.9791, 0.009496, 0.979, 0.00924, 0.9799, 0.009436, 0.9808, 0.009517, 0.9799, 0.00924, 0.9799, 0.009154, 0.9808, 0.009517, 0.9816, 0.009436, 0.9808, 0.009154, 0.9808, 0.00924, 0.9816, 0.009756, 0.9824, 0.009517, 0.9816, 0.00924, 0.9816, 0.009496, 0.9825, 0.01015, 0.9831, 0.009756, 0.9824, 0.009496, 0.9825, 0.009911, 0.9833, 0.01067, 0.9837, 0.01015, 0.9831, 0.009911, 0.9833, 0.01047, 0.9839, 0.01131, 0.9843, 0.01067, 0.9837, 0.01047, 0.9839, 0.01115, 0.9845, 0.01203, 0.9846, 0.01131, 0.9843, 0.01115, 0.9845, 0.01193, 0.9849, 0.01282, 0.9849, 0.01203, 0.9846, 0.01193, 0.9849, 0.01277, 0.9852, 0.01365, 0.985, 0.01282, 0.9849, 0.01277, 0.9852, 0.01365, 0.9852, 0.01447, 0.9849, 0.01365, 0.985, 0.01365, 0.9852, 0.01452, 0.9852, 0.01526, 0.9846, 0.01447, 0.9849, 0.01452, 0.9852, 0.01537, 0.9849, 0.01599, 0.9843, 0.01526, 0.9846, 0.01537, 0.9849, 0.01614, 0.9845, 0.01662, 0.9837, 0.01599, 0.9843, 0.01614, 0.9845, 0.01682, 0.9839, 0.01715, 0.9831, 0.01662, 0.9837, 0.01682, 0.9839, 0.01738, 0.9833, 0.01754, 0.9824, 0.01715, 0.9831, 0.01738, 0.9833, 0.0178, 0.9825, 0.01778, 0.9816, 0.01754, 0.9824, 0.0178, 0.9825, 0.01805, 0.9816, 0.01786, 0.9808, 0.01778, 0.9816, 0.01805, 0.9816, 0.01814, 0.9808, 0.01778, 0.9799, 0.01786, 0.9808, 0.01814, 0.9808, 0.01805, 0.9799, 0.01754, 0.9791, 0.01778, 0.9799, 0.01805, 0.9799, 0.0178, 0.979, 0.01715, 0.9784, 0.01754, 0.9791, 0.0178, 0.979, 0.01738, 0.9783, 0.01662, 0.9778, 0.01715, 0.9784, 0.01738, 0.9783, 0.01682, 0.9776, 0.01599, 0.9773, 0.01662, 0.9778, 0.01682, 0.9776, 0.01614, 0.977, 0.01526, 0.9769, 0.01599, 0.9773, 0.01614, 0.977, 0.01537, 0.9766, 0.01447, 0.9766, 0.01526, 0.9769, 0.01537, 0.9766, 0.01452, 0.9763, 0.01365, 0.9765, 0.01447, 0.9766, 0.01452, 0.9763, 0.01365, 0.9763, 0.01365, 0.9765, 0.01282, 0.9766, 0.01203, 0.9769, 0.01131, 0.9773, 0.01067, 0.9778, 0.01015, 0.9784, 0.009756, 0.9791, 0.009517, 0.9799, 0.009436, 0.9808, 0.009517, 0.9816, 0.009756, 0.9824, 0.01015, 0.9831, 0.01067, 0.9837, 0.01131, 0.9843, 0.01203, 0.9846, 0.01282, 0.9849, 0.01365, 0.985, 0.01447, 0.9849, 0.01526, 0.9846, 0.01599, 0.9843, 0.01662, 0.9837, 0.01715, 0.9831, 0.01754, 0.9824, 0.01778, 0.9816, 0.01786, 0.9808, 0.01778, 0.9799, 0.01754, 0.9791, 0.01715, 0.9784, 0.01662, 0.9778, 0.01599, 0.9773, 0.01526, 0.9769, 0.01447, 0.9766, 0.01599, 0.9773, 0.01526, 0.9769, 0.01526, 0.9769, 0.01599, 0.9773, 0.01365, 0.985, 0.01447, 0.9849, 0.01447, 0.9849, 0.01365, 0.985, 0.01131, 0.9773, 0.01067, 0.9778, 0.01067, 0.9778, 0.01131, 0.9773, 0.01526, 0.9769, 0.01447, 0.9766, 0.01447, 0.9766, 0.01526, 0.9769, 0.01447, 0.9849, 0.01526, 0.9846, 0.01526, 0.9846, 0.01447, 0.9849, 0.01067, 0.9778, 0.01015, 0.9784, 0.01015, 0.9784, 0.01067, 0.9778, 0.01447, 0.9766, 0.01365, 0.9765, 0.01365, 0.9765, 0.01447, 0.9766, 0.01526, 0.9846, 0.01599, 0.9843, 0.01599, 0.9843, 0.01526, 0.9846, 0.01015, 0.9784, 0.009756, 0.9791, 0.009756, 0.9791, 0.01015, 0.9784, 0.01599, 0.9843, 0.01662, 0.9837, 0.01662, 0.9837, 0.01599, 0.9843, 0.009756, 0.9791, 0.009517, 0.9799, 0.009517, 0.9799, 0.009756, 0.9791, 0.01662, 0.9837, 0.01715, 0.9831, 0.01715, 0.9831, 0.01662, 0.9837, 0.009517, 0.9799, 0.009436, 0.9808, 0.009436, 0.9808, 0.009517, 0.9799, 0.01715, 0.9831, 0.01754, 0.9824, 0.01754, 0.9824, 0.01715, 0.9831, 0.009436, 0.9808, 0.009517, 0.9816, 0.009517, 0.9816, 0.009436, 0.9808, 0.01754, 0.9824, 0.01778, 0.9816, 0.01778, 0.9816, 0.01754, 0.9824, 0.009517, 0.9816, 0.009756, 0.9824, 0.009756, 0.9824, 0.009517, 0.9816, 0.01778, 0.9816, 0.01786, 0.9808, 0.01786, 0.9808, 0.01778, 0.9816, 0.009756, 0.9824, 0.01015, 0.9831, 0.01015, 0.9831, 0.009756, 0.9824, 0.01786, 0.9808, 0.01778, 0.9799, 0.01778, 0.9799, 0.01786, 0.9808, 0.01015, 0.9831, 0.01067, 0.9837, 0.01067, 0.9837, 0.01015, 0.9831, 0.01778, 0.9799, 0.01754, 0.9791, 0.01754, 0.9791, 0.01778, 0.9799, 0.01067, 0.9837, 0.01131, 0.9843, 0.01131, 0.9843, 0.01067, 0.9837, 0.01754, 0.9791, 0.01715, 0.9784, 0.01715, 0.9784, 0.01754, 0.9791, 0.01131, 0.9843, 0.01203, 0.9846, 0.01203, 0.9846, 0.01131, 0.9843, 0.01365, 0.9765, 0.01282, 0.9766, 0.01282, 0.9766, 0.01365, 0.9765, 0.01715, 0.9784, 0.01662, 0.9778, 0.01662, 0.9778, 0.01715, 0.9784, 0.01203, 0.9846, 0.01282, 0.9849, 0.01282, 0.9849, 0.01203, 0.9846, 0.01282, 0.9766, 0.01203, 0.9769, 0.01203, 0.9769, 0.01282, 0.9766, 0.01662, 0.9778, 0.01599, 0.9773, 0.01599, 0.9773, 0.01662, 0.9778, 0.01282, 0.9849, 0.01365, 0.985, 0.01365, 0.985, 0.01282, 0.9849])
me_cylinder_001.materials.append(mat_material_001)
me_cylinder_001.update()

# ---- objects
ob_cylinder = bpy.data.objects.new('Cylinder', me_cylinder_001)
ob_camera_front = bpy.data.objects.new('Camera Front', cam_camera_001)
ob_camera_back = bpy.data.objects.new('Camera Back', cam_camera_002)
ob_camera_left = bpy.data.objects.new('Camera Left', cam_camera_003)
ob_camera_right = bpy.data.objects.new('Camera Right', cam_camera_004)
ob_camera_top = bpy.data.objects.new('Camera Top', cam_camera_005)
ob_camera_bottom = bpy.data.objects.new('Camera Bottom', cam_camera_006)
ob_point = bpy.data.objects.new('Point', light_point)
ob_point_001 = bpy.data.objects.new('Point.001', light_point_001)
ob_point_002 = bpy.data.objects.new('Point.002', light_point_002)
ob_point_003 = bpy.data.objects.new('Point.003', light_point_003)
ob_point_004 = bpy.data.objects.new('Point.004', light_point_004)
ob_point_005 = bpy.data.objects.new('Point.005', light_point_005)

# ---- transforms, parenting, visibility, modifiers, constraints
ob_cylinder.location = (-9.756e-16, 0.0, 0.0)
_m = ob_cylinder.modifiers.new('Auto Smooth', 'NODES')
_m.node_group = ng_auto_smooth
_gi = [s.identifier for s in ng_auto_smooth.interface.items_tree if s.item_type == 'SOCKET' and s.in_out == 'INPUT']
_m[_gi[1]] = 0.5236  # Angle
ob_camera_front.location = (10.0, 0.0, 0.0)
ob_camera_front.rotation_euler = (1.571, -0.0, 1.571)
ob_camera_back.location = (-10.0, 0.0, 0.0)
ob_camera_back.rotation_euler = (1.571, -0.0, -1.571)
ob_camera_left.location = (0.0, -10.0, 0.0)
ob_camera_left.rotation_euler = (1.571, -0.0, -0.0)
ob_camera_right.location = (0.0, 10.0, 0.0)
ob_camera_right.rotation_euler = (1.571, 0.0, 3.142)
ob_camera_top.location = (0.0, 0.0, 10.0)
ob_camera_bottom.location = (-9.756e-16, 0.0, -5.0)
ob_camera_bottom.rotation_euler = (3.142, -0.0, -0.0)
ob_point.location = (-0.04298, -0.0249, 11.56)
ob_point_001.location = (0.03449, 28.75, -0.472)
ob_point_002.location = (0.03449, -25.3, -0.472)
ob_point_003.location = (-0.04298, -0.0249, -14.43)
ob_point_004.location = (21.97, -0.02685, 0.479)
ob_point_005.location = (-19.91, 0.09904, 0.5553)

# ---- collection membership
col_collection.objects.link(ob_cylinder)
col_collection.objects.link(ob_camera_front)
col_collection.objects.link(ob_camera_back)
col_collection.objects.link(ob_camera_left)
col_collection.objects.link(ob_camera_right)
col_collection.objects.link(ob_camera_top)
col_collection.objects.link(ob_camera_bottom)
col_collection.objects.link(ob_point)
col_collection.objects.link(ob_point_001)
col_collection.objects.link(ob_point_002)
col_collection.objects.link(ob_point_003)
col_collection.objects.link(ob_point_004)
col_collection.objects.link(ob_point_005)

# ---- scene / render settings (as saved in the file)
scene.camera = ob_camera_top
scene.frame_start = 1; scene.frame_end = 250; scene.frame_set(6)
scene.render.engine = 'BLENDER_EEVEE_NEXT'
scene.cycles.sampling_pattern = 'TABULATED_SOBOL'
scene.cycles.use_light_tree = False
scene.view_settings.view_transform = 'Filmic'
bpy.context.view_layer.update()
